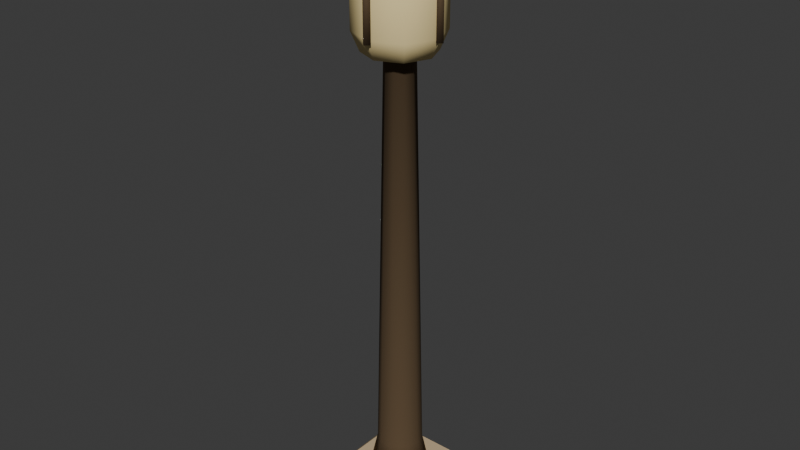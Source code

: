 # Source: beacon_pole.blend  (saved by Blender 5.2.45; exported with 4.5.12 LTS)
import bpy
from mathutils import Matrix  # noqa: F401  (used for matrix-valued properties, if any)

bpy.ops.wm.read_factory_settings(use_empty=True)
scene = bpy.context.scene
scene.name = 'Scene'

# ---- collections
col_collection = bpy.data.collections.new('Collection'); scene.collection.children.link(col_collection)

# ---- materials (node trees are filled in below, after node groups)
mat_metal_005 = bpy.data.materials.new('metal.005')
mat_metal_005.diffuse_color = (0.1095, 0.07227, 0.03955, 1.0)
mat_lamp = bpy.data.materials.new('lamp')
mat_lamp.diffuse_color = (0.8879, 0.7157, 0.3467, 1.0)
mat_roof_002 = bpy.data.materials.new('roof.002')
mat_roof_002.diffuse_color = (0.1746, 0.2582, 0.3325, 1.0)
mat_stone_001 = bpy.data.materials.new('stone.001')
mat_stone_001.diffuse_color = (0.5972, 0.4564, 0.2747, 1.0)

# ---- material node trees
mat_metal_005.use_nodes = True; mat_metal_005.node_tree.nodes.clear()
_N = mat_metal_005.node_tree.nodes; _L = mat_metal_005.node_tree.links
n0 = _N.new('ShaderNodeBsdfPrincipled'); n0.name = 'Principled BSDF'; n0.location = (-200, 100)
n0.inputs[0].default_value = (0.1095, 0.07227, 0.03955, 1.0)
n0.inputs[2].default_value = 0.94
n0.inputs[10].default_value = 0.005
n0.inputs[13].default_value = 0.15
n1 = _N.new('ShaderNodeOutputMaterial'); n1.name = 'Material Output'; n1.location = (200, 100)
_L.new(n0.outputs[0], n1.inputs[0])
n1.is_active_output = True
mat_lamp.use_nodes = True; mat_lamp.node_tree.nodes.clear()
_N = mat_lamp.node_tree.nodes; _L = mat_lamp.node_tree.links
n0 = _N.new('ShaderNodeBsdfPrincipled'); n0.name = 'Principled BSDF'; n0.location = (-200, 100)
n0.inputs[0].default_value = (0.8879, 0.7157, 0.3467, 1.0)
n0.inputs[2].default_value = 0.94
n0.inputs[10].default_value = 0.005
n0.inputs[13].default_value = 0.15
n1 = _N.new('ShaderNodeOutputMaterial'); n1.name = 'Material Output'; n1.location = (200, 100)
_L.new(n0.outputs[0], n1.inputs[0])
n1.is_active_output = True
mat_roof_002.use_nodes = True; mat_roof_002.node_tree.nodes.clear()
_N = mat_roof_002.node_tree.nodes; _L = mat_roof_002.node_tree.links
n0 = _N.new('ShaderNodeBsdfPrincipled'); n0.name = 'Principled BSDF'; n0.location = (-200, 100)
n0.inputs[0].default_value = (0.1746, 0.2582, 0.3325, 1.0)
n0.inputs[2].default_value = 0.94
n0.inputs[10].default_value = 0.005
n0.inputs[13].default_value = 0.15
n1 = _N.new('ShaderNodeOutputMaterial'); n1.name = 'Material Output'; n1.location = (200, 100)
_L.new(n0.outputs[0], n1.inputs[0])
n1.is_active_output = True
mat_stone_001.use_nodes = True; mat_stone_001.node_tree.nodes.clear()
_N = mat_stone_001.node_tree.nodes; _L = mat_stone_001.node_tree.links
n0 = _N.new('ShaderNodeBsdfPrincipled'); n0.name = 'Principled BSDF'; n0.location = (-200, 100)
n0.inputs[0].default_value = (0.5972, 0.4564, 0.2747, 1.0)
n0.inputs[2].default_value = 0.94
n0.inputs[10].default_value = 0.005
n0.inputs[13].default_value = 0.15
n1 = _N.new('ShaderNodeOutputMaterial'); n1.name = 'Material Output'; n1.location = (200, 100)
_L.new(n0.outputs[0], n1.inputs[0])
n1.is_active_output = True

# ---- world
world_world = bpy.data.worlds.new('World'); scene.world = world_world
world_world.use_nodes = True; world_world.node_tree.nodes.clear()
_N = world_world.node_tree.nodes; _L = world_world.node_tree.links
n0 = _N.new('ShaderNodeOutputWorld'); n0.name = 'World Output'; n0.location = (200, 100)
n1 = _N.new('ShaderNodeBackground'); n1.name = 'Background'; n1.location = (-200, 100)
n1.inputs[0].default_value = (0.05088, 0.05088, 0.05088, 1.0)
_L.new(n1.outputs[0], n0.inputs[0])
n0.is_active_output = True
world_world.color = (0.05088, 0.05088, 0.05088)
world_world.sun_shadow_jitter_overblur = 0.0

# ---- meshes
me_small_dark_beacon_pole = bpy.data.meshes.new('Small dark beacon pole')
me_small_dark_beacon_pole.from_pydata([(0.105, 0.0, 0.16), (0.08495, -0.06172, 0.16), (0.03245, -0.09986, 0.16), (-0.03245, -0.09986, 0.16), (-0.08495, -0.06172, 0.16), (-0.105, -1.286e-17, 0.16), (-0.08495, 0.06172, 0.16), (-0.03245, 0.09986, 0.16), (0.03245, 0.09986, 0.16), (0.08495, 0.06172, 0.16), (0.085, 0.0, 0.25), (0.06877, -0.04996, 0.25), (0.02627, -0.08084, 0.25), (-0.02627, -0.08084, 0.25), (-0.06877, -0.04996, 0.25), (-0.085, -1.041e-17, 0.25), (-0.06877, 0.04996, 0.25), (-0.02627, 0.08084, 0.25), (0.02627, 0.08084, 0.25), (0.06877, 0.04996, 0.25), (0.055, 0.0, 1.76), (0.0445, -0.03233, 1.76), (0.017, -0.05231, 1.76), (-0.017, -0.05231, 1.76), (-0.0445, -0.03233, 1.76), (-0.055, -6.736e-18, 1.76), (-0.0445, 0.03233, 1.76), (-0.017, 0.05231, 1.76), (0.017, 0.05231, 1.76), (0.0445, 0.03233, 1.76), (0.1, 0.0, 1.8), (0.0809, -0.05878, 1.8), (0.0309, -0.09511, 1.8), (-0.0309, -0.09511, 1.8), (-0.0809, -0.05878, 1.8), (-0.1, -1.225e-17, 1.8), (-0.0809, 0.05878, 1.8), (-0.0309, 0.09511, 1.8), (0.0309, 0.09511, 1.8), (0.0809, 0.05878, 1.8)], [], [(0, 10, 11, 1), (1, 11, 12, 2), (2, 12, 13, 3), (3, 13, 14, 4), (4, 14, 15, 5), (5, 15, 16, 6), (6, 16, 17, 7), (7, 17, 18, 8), (8, 18, 19, 9), (9, 19, 10, 0), (10, 20, 21, 11), (11, 21, 22, 12), (12, 22, 23, 13), (13, 23, 24, 14), (14, 24, 25, 15), (15, 25, 26, 16), (16, 26, 27, 17), (17, 27, 28, 18), (18, 28, 29, 19), (19, 29, 20, 10), (20, 30, 31, 21), (21, 31, 32, 22), (22, 32, 33, 23), (23, 33, 34, 24), (24, 34, 35, 25), (25, 35, 36, 26), (26, 36, 37, 27), (27, 37, 38, 28), (28, 38, 39, 29), (29, 39, 30, 20), (9, 0, 1, 2, 3, 4, 5, 6, 7, 8), (30, 39, 38, 37, 36, 35, 34, 33, 32, 31)])
me_small_dark_beacon_pole.polygons.foreach_set('use_smooth', [True] * 32)
me_small_dark_beacon_pole.materials.append(mat_metal_005)
me_small_dark_beacon_pole.update()
me_warm_beacon_lantern = bpy.data.meshes.new('Warm beacon lantern')
me_warm_beacon_lantern.from_pydata([(0.13, 0.0, 1.78), (0.09192, -0.09192, 1.78), (7.96e-18, -0.13, 1.78), (-0.09192, -0.09192, 1.78), (-0.13, -1.592e-17, 1.78), (-0.09192, 0.09192, 1.78), (-2.388e-17, 0.13, 1.78), (0.09192, 0.09192, 1.78), (0.16, 0.0, 1.85), (0.1131, -0.1131, 1.85), (9.797e-18, -0.16, 1.85), (-0.1131, -0.1131, 1.85), (-0.16, -1.959e-17, 1.85), (-0.1131, 0.1131, 1.85), (-2.939e-17, 0.16, 1.85), (0.1131, 0.1131, 1.85), (0.16, 0.0, 2.12), (0.1131, -0.1131, 2.12), (9.797e-18, -0.16, 2.12), (-0.1131, -0.1131, 2.12), (-0.16, -1.959e-17, 2.12), (-0.1131, 0.1131, 2.12), (-2.939e-17, 0.16, 2.12), (0.1131, 0.1131, 2.12), (0.12, 0.0, 2.17), (0.08485, -0.08485, 2.17), (7.348e-18, -0.12, 2.17), (-0.08485, -0.08485, 2.17), (-0.12, -1.47e-17, 2.17), (-0.08485, 0.08485, 2.17), (-2.204e-17, 0.12, 2.17), (0.08485, 0.08485, 2.17)], [], [(0, 8, 9, 1), (1, 9, 10, 2), (2, 10, 11, 3), (3, 11, 12, 4), (4, 12, 13, 5), (5, 13, 14, 6), (6, 14, 15, 7), (7, 15, 8, 0), (8, 16, 17, 9), (9, 17, 18, 10), (10, 18, 19, 11), (11, 19, 20, 12), (12, 20, 21, 13), (13, 21, 22, 14), (14, 22, 23, 15), (15, 23, 16, 8), (16, 24, 25, 17), (17, 25, 26, 18), (18, 26, 27, 19), (19, 27, 28, 20), (20, 28, 29, 21), (21, 29, 30, 22), (22, 30, 31, 23), (23, 31, 24, 16), (7, 0, 1, 2, 3, 4, 5, 6), (24, 31, 30, 29, 28, 27, 26, 25)])
me_warm_beacon_lantern.polygons.foreach_set('use_smooth', [True] * 26)
me_warm_beacon_lantern.materials.append(mat_lamp)
me_warm_beacon_lantern.update()
me_lantern_corner_frame = bpy.data.meshes.new('Lantern corner frame')
me_lantern_corner_frame.from_pydata([(0.16, 0.016, 1.84), (0.144, 9.797e-19, 1.84), (0.16, -0.016, 1.84), (0.176, -2.939e-18, 1.84), (0.16, 0.016, 2.13), (0.144, 9.797e-19, 2.13), (0.16, -0.016, 2.13), (0.176, -2.939e-18, 2.13)], [], [(0, 1, 5, 4), (1, 2, 6, 5), (2, 3, 7, 6), (3, 0, 4, 7), (3, 2, 1, 0), (4, 5, 6, 7)])
me_lantern_corner_frame.polygons.foreach_set('use_smooth', [True] * 6)
me_lantern_corner_frame.materials.append(mat_metal_005)
me_lantern_corner_frame.update()
me_lantern_corner_frame_001 = bpy.data.meshes.new('Lantern corner frame.001')
me_lantern_corner_frame_001.from_pydata([(9.797e-18, -0.144, 1.84), (-0.016, -0.16, 1.84), (7.838e-18, -0.176, 1.84), (0.016, -0.16, 1.84), (9.797e-18, -0.144, 2.13), (-0.016, -0.16, 2.13), (7.838e-18, -0.176, 2.13), (0.016, -0.16, 2.13)], [], [(0, 1, 5, 4), (1, 2, 6, 5), (2, 3, 7, 6), (3, 0, 4, 7), (3, 2, 1, 0), (4, 5, 6, 7)])
me_lantern_corner_frame_001.polygons.foreach_set('use_smooth', [True] * 6)
me_lantern_corner_frame_001.materials.append(mat_metal_005)
me_lantern_corner_frame_001.update()
me_lantern_corner_frame_002 = bpy.data.meshes.new('Lantern corner frame.002')
me_lantern_corner_frame_002.from_pydata([(-0.16, 0.016, 1.84), (-0.176, -1.861e-17, 1.84), (-0.16, -0.016, 1.84), (-0.144, -2.253e-17, 1.84), (-0.16, 0.016, 2.13), (-0.176, -1.861e-17, 2.13), (-0.16, -0.016, 2.13), (-0.144, -2.253e-17, 2.13)], [], [(0, 1, 5, 4), (1, 2, 6, 5), (2, 3, 7, 6), (3, 0, 4, 7), (3, 2, 1, 0), (4, 5, 6, 7)])
me_lantern_corner_frame_002.polygons.foreach_set('use_smooth', [True] * 6)
me_lantern_corner_frame_002.materials.append(mat_metal_005)
me_lantern_corner_frame_002.update()
me_lantern_corner_frame_003 = bpy.data.meshes.new('Lantern corner frame.003')
me_lantern_corner_frame_003.from_pydata([(-2.939e-17, 0.176, 1.84), (-0.016, 0.16, 1.84), (-3.135e-17, 0.144, 1.84), (0.016, 0.16, 1.84), (-2.939e-17, 0.176, 2.13), (-0.016, 0.16, 2.13), (-3.135e-17, 0.144, 2.13), (0.016, 0.16, 2.13)], [], [(0, 1, 5, 4), (1, 2, 6, 5), (2, 3, 7, 6), (3, 0, 4, 7), (3, 2, 1, 0), (4, 5, 6, 7)])
me_lantern_corner_frame_003.polygons.foreach_set('use_smooth', [True] * 6)
me_lantern_corner_frame_003.materials.append(mat_metal_005)
me_lantern_corner_frame_003.update()
me_beacon_cap = bpy.data.meshes.new('Beacon cap')
me_beacon_cap.from_pydata([(0.21, 0.0, 2.13), (0.1485, -0.1485, 2.13), (1.286e-17, -0.21, 2.13), (-0.1485, -0.1485, 2.13), (-0.21, -2.572e-17, 2.13), (-0.1485, 0.1485, 2.13), (-3.858e-17, 0.21, 2.13), (0.1485, 0.1485, 2.13), (0.21, 0.0, 2.18), (0.1485, -0.1485, 2.18), (1.286e-17, -0.21, 2.18), (-0.1485, -0.1485, 2.18), (-0.21, -2.572e-17, 2.18), (-0.1485, 0.1485, 2.18), (-3.858e-17, 0.21, 2.18), (0.1485, 0.1485, 2.18), (0.08, 0.0, 2.28), (0.05657, -0.05657, 2.28), (4.899e-18, -0.08, 2.28), (-0.05657, -0.05657, 2.28), (-0.08, -9.797e-18, 2.28), (-0.05657, 0.05657, 2.28), (-1.47e-17, 0.08, 2.28), (0.05657, 0.05657, 2.28), (0.0, 0.0, 2.3)], [], [(0, 8, 9, 1), (1, 9, 10, 2), (2, 10, 11, 3), (3, 11, 12, 4), (4, 12, 13, 5), (5, 13, 14, 6), (6, 14, 15, 7), (7, 15, 8, 0), (8, 16, 17, 9), (9, 17, 18, 10), (10, 18, 19, 11), (11, 19, 20, 12), (12, 20, 21, 13), (13, 21, 22, 14), (14, 22, 23, 15), (15, 23, 16, 8), (16, 24, 17), (17, 24, 18), (18, 24, 19), (19, 24, 20), (20, 24, 21), (21, 24, 22), (22, 24, 23), (23, 24, 16), (7, 0, 1, 2, 3, 4, 5, 6)])
me_beacon_cap.polygons.foreach_set('use_smooth', [True] * 25)
me_beacon_cap.materials.append(mat_roof_002)
me_beacon_cap.update()
me_cube_234 = bpy.data.meshes.new('Cube.234')
me_cube_234.from_pydata([(-0.16, -0.16, -0.08), (-0.16, -0.16, 0.08), (-0.16, 0.16, -0.08), (-0.16, 0.16, 0.08), (0.16, -0.16, -0.08), (0.16, -0.16, 0.08), (0.16, 0.16, -0.08), (0.16, 0.16, 0.08)], [], [(0, 1, 3, 2), (2, 3, 7, 6), (6, 7, 5, 4), (4, 5, 1, 0), (2, 6, 4, 0), (7, 3, 1, 5)])
_uv = me_cube_234.uv_layers.new(name='UVMap')
_uv.uv.foreach_set('vector', [0.375, 0.0, 0.625, 0.0, 0.625, 0.25, 0.375, 0.25, 0.375, 0.25, 0.625, 0.25, 0.625, 0.5, 0.375, 0.5, 0.375, 0.5, 0.625, 0.5, 0.625, 0.75, 0.375, 0.75, 0.375, 0.75, 0.625, 0.75, 0.625, 1.0, 0.375, 1.0, 0.125, 0.5, 0.375, 0.5, 0.375, 0.75, 0.125, 0.75, 0.625, 0.5, 0.875, 0.5, 0.875, 0.75, 0.625, 0.75])
me_cube_234.materials.append(mat_stone_001)
me_cube_234.update()

# ---- objects
ob_beacon_pole___installation_pivot = bpy.data.objects.new('beacon_pole / installation pivot', None)
ob_small_dark_beacon_pole = bpy.data.objects.new('Small dark beacon pole', me_small_dark_beacon_pole)
ob_warm_beacon_lantern = bpy.data.objects.new('Warm beacon lantern', me_warm_beacon_lantern)
ob_lantern_corner_frame = bpy.data.objects.new('Lantern corner frame', me_lantern_corner_frame)
ob_lantern_corner_frame_001 = bpy.data.objects.new('Lantern corner frame.001', me_lantern_corner_frame_001)
ob_lantern_corner_frame_002 = bpy.data.objects.new('Lantern corner frame.002', me_lantern_corner_frame_002)
ob_lantern_corner_frame_003 = bpy.data.objects.new('Lantern corner frame.003', me_lantern_corner_frame_003)
ob_beacon_cap = bpy.data.objects.new('Beacon cap', me_beacon_cap)
ob_beacon_stone_mounting_foot = bpy.data.objects.new('Beacon stone mounting foot', me_cube_234)

# ---- transforms, parenting, visibility, modifiers, constraints
ob_beacon_pole___installation_pivot.location = (0.0, 0.0, 0.0)
ob_small_dark_beacon_pole.parent = ob_beacon_pole___installation_pivot
ob_small_dark_beacon_pole.location = (0.0, 0.0, 0.0)
ob_warm_beacon_lantern.parent = ob_beacon_pole___installation_pivot
ob_warm_beacon_lantern.location = (0.0, 0.0, 0.0)
ob_lantern_corner_frame.parent = ob_beacon_pole___installation_pivot
ob_lantern_corner_frame.location = (0.0, 0.0, 0.0)
ob_lantern_corner_frame_001.parent = ob_beacon_pole___installation_pivot
ob_lantern_corner_frame_001.location = (0.0, 0.0, 0.0)
ob_lantern_corner_frame_002.parent = ob_beacon_pole___installation_pivot
ob_lantern_corner_frame_002.location = (0.0, 0.0, 0.0)
ob_lantern_corner_frame_003.parent = ob_beacon_pole___installation_pivot
ob_lantern_corner_frame_003.location = (0.0, 0.0, 0.0)
ob_beacon_cap.parent = ob_beacon_pole___installation_pivot
ob_beacon_cap.location = (0.0, 0.0, 0.0)
ob_beacon_stone_mounting_foot.parent = ob_beacon_pole___installation_pivot
ob_beacon_stone_mounting_foot.location = (0.0, 0.0, 0.08)
_m = ob_beacon_stone_mounting_foot.modifiers.new('Soft edge', 'BEVEL')
_m.width = 0.025
_m.width_pct = 0.025
_m = ob_beacon_stone_mounting_foot.modifiers.new('Weighted corner normals', 'WEIGHTED_NORMAL')
_m.keep_sharp = True

# ---- collection membership
scene.collection.objects.link(ob_beacon_pole___installation_pivot)
scene.collection.objects.link(ob_small_dark_beacon_pole)
scene.collection.objects.link(ob_warm_beacon_lantern)
scene.collection.objects.link(ob_lantern_corner_frame)
scene.collection.objects.link(ob_lantern_corner_frame_001)
scene.collection.objects.link(ob_lantern_corner_frame_002)
scene.collection.objects.link(ob_lantern_corner_frame_003)
scene.collection.objects.link(ob_beacon_cap)
col_collection.objects.link(ob_beacon_stone_mounting_foot)

# ---- scene / render settings (as saved in the file)
scene.frame_start = 1; scene.frame_end = 250; scene.frame_set(1)
scene.render.engine = 'BLENDER_EEVEE_NEXT'
scene.render.bake_bias = 0.0
scene.render.bake_samples = 0
scene.render.compositor_device = 'GPU'
scene.eevee.use_volume_custom_range = False
scene.eevee.fast_gi_thickness_near = 0.1
scene.eevee.fast_gi_thickness_far = 0.0
scene.eevee.ray_tracing_options.screen_trace_thickness = 0.1
bpy.context.view_layer.update()

# ---- added for rendering (the .blend has no active camera and no usable light): camera, sun
cam_auto = bpy.data.cameras.new('AutoCamera')
cam_auto.lens = 50.0
cam_auto.sensor_width = 36.0
cam_auto.clip_end = 1000.0
ob_auto_camera = bpy.data.objects.new('AutoCamera', cam_auto)
scene.collection.objects.link(ob_auto_camera)
ob_auto_camera.location = (2.19783, -2.6374, 2.90827)
ob_auto_camera.rotation_euler = (1.09748, -7.21219e-08, 0.694738)
scene.camera = ob_auto_camera
light_auto_sun = bpy.data.lights.new('AutoSun', 'SUN')
light_auto_sun.energy = 3.0
light_auto_sun.angle = 0.0523599
ob_auto_sun = bpy.data.objects.new('AutoSun', light_auto_sun)
scene.collection.objects.link(ob_auto_sun)
ob_auto_sun.rotation_euler = (0.872665, 0.174533, 0.523599)
bpy.context.view_layer.update()
